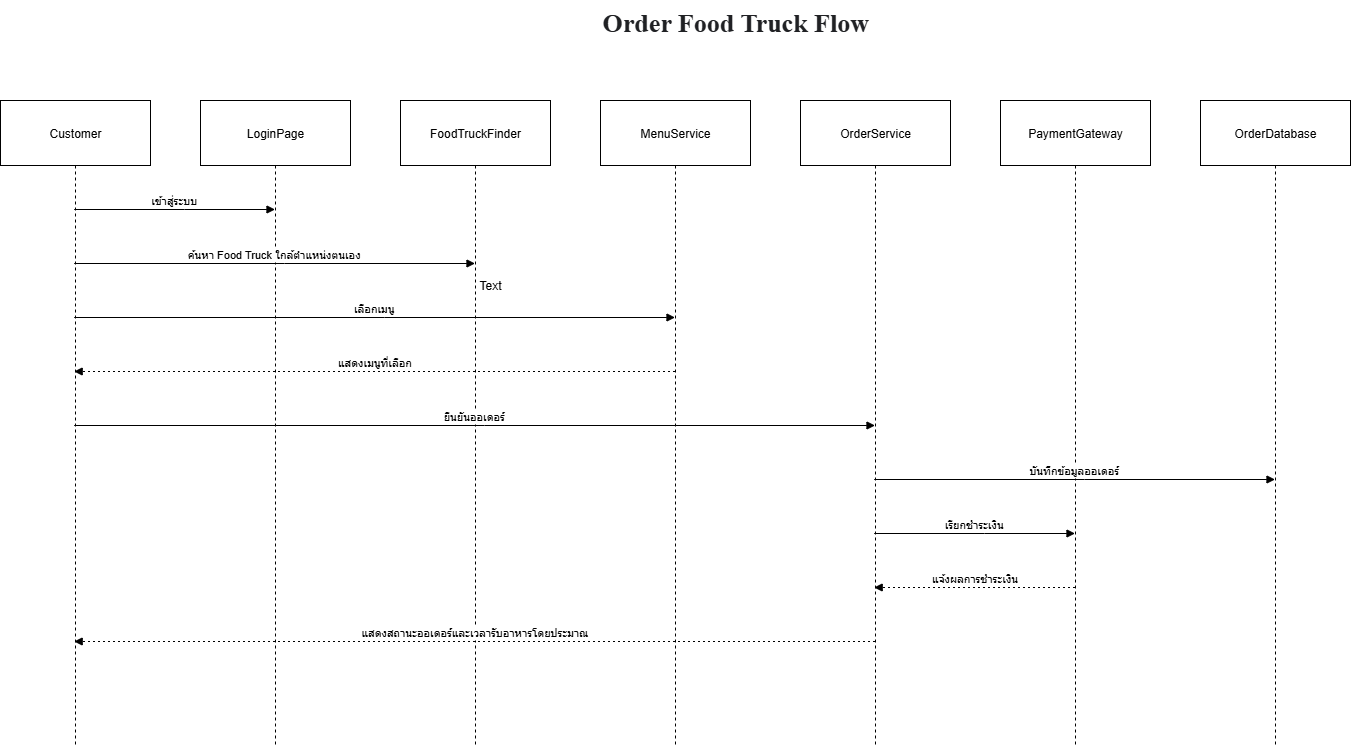

The diagram above was exported from draw.io. Its source (the exported page's mxGraphModel, read from the mxfile embedded in the PNG):
<mxGraphModel dx="1895" dy="958" grid="1" gridSize="10" guides="1" tooltips="1" connect="1" arrows="1" fold="1" page="1" pageScale="1" pageWidth="850" pageHeight="1100" math="0" shadow="0">
  <root>
    <mxCell id="0" />
    <mxCell id="1" parent="0" />
    <mxCell id="tpedArXa9fmV450RkmzZ-1" value="Customer" style="shape=umlLifeline;perimeter=lifelinePerimeter;whiteSpace=wrap;container=1;dropTarget=0;collapsible=0;recursiveResize=0;outlineConnect=0;portConstraint=eastwest;newEdgeStyle={&quot;edgeStyle&quot;:&quot;elbowEdgeStyle&quot;,&quot;elbow&quot;:&quot;vertical&quot;,&quot;curved&quot;:0,&quot;rounded&quot;:0};size=65;" vertex="1" parent="1">
      <mxGeometry x="40" y="180" width="150" height="646" as="geometry" />
    </mxCell>
    <mxCell id="tpedArXa9fmV450RkmzZ-2" value="LoginPage" style="shape=umlLifeline;perimeter=lifelinePerimeter;whiteSpace=wrap;container=1;dropTarget=0;collapsible=0;recursiveResize=0;outlineConnect=0;portConstraint=eastwest;newEdgeStyle={&quot;edgeStyle&quot;:&quot;elbowEdgeStyle&quot;,&quot;elbow&quot;:&quot;vertical&quot;,&quot;curved&quot;:0,&quot;rounded&quot;:0};size=65;" vertex="1" parent="1">
      <mxGeometry x="240" y="180" width="150" height="646" as="geometry" />
    </mxCell>
    <mxCell id="tpedArXa9fmV450RkmzZ-3" value="FoodTruckFinder" style="shape=umlLifeline;perimeter=lifelinePerimeter;whiteSpace=wrap;container=1;dropTarget=0;collapsible=0;recursiveResize=0;outlineConnect=0;portConstraint=eastwest;newEdgeStyle={&quot;edgeStyle&quot;:&quot;elbowEdgeStyle&quot;,&quot;elbow&quot;:&quot;vertical&quot;,&quot;curved&quot;:0,&quot;rounded&quot;:0};size=65;" vertex="1" parent="1">
      <mxGeometry x="440" y="180" width="150" height="646" as="geometry" />
    </mxCell>
    <mxCell id="tpedArXa9fmV450RkmzZ-4" value="MenuService" style="shape=umlLifeline;perimeter=lifelinePerimeter;whiteSpace=wrap;container=1;dropTarget=0;collapsible=0;recursiveResize=0;outlineConnect=0;portConstraint=eastwest;newEdgeStyle={&quot;edgeStyle&quot;:&quot;elbowEdgeStyle&quot;,&quot;elbow&quot;:&quot;vertical&quot;,&quot;curved&quot;:0,&quot;rounded&quot;:0};size=65;" vertex="1" parent="1">
      <mxGeometry x="640" y="180" width="150" height="646" as="geometry" />
    </mxCell>
    <mxCell id="tpedArXa9fmV450RkmzZ-5" value="OrderService" style="shape=umlLifeline;perimeter=lifelinePerimeter;whiteSpace=wrap;container=1;dropTarget=0;collapsible=0;recursiveResize=0;outlineConnect=0;portConstraint=eastwest;newEdgeStyle={&quot;edgeStyle&quot;:&quot;elbowEdgeStyle&quot;,&quot;elbow&quot;:&quot;vertical&quot;,&quot;curved&quot;:0,&quot;rounded&quot;:0};size=65;" vertex="1" parent="1">
      <mxGeometry x="840" y="180" width="150" height="646" as="geometry" />
    </mxCell>
    <mxCell id="tpedArXa9fmV450RkmzZ-6" value="PaymentGateway" style="shape=umlLifeline;perimeter=lifelinePerimeter;whiteSpace=wrap;container=1;dropTarget=0;collapsible=0;recursiveResize=0;outlineConnect=0;portConstraint=eastwest;newEdgeStyle={&quot;edgeStyle&quot;:&quot;elbowEdgeStyle&quot;,&quot;elbow&quot;:&quot;vertical&quot;,&quot;curved&quot;:0,&quot;rounded&quot;:0};size=65;" vertex="1" parent="1">
      <mxGeometry x="1040" y="180" width="150" height="646" as="geometry" />
    </mxCell>
    <mxCell id="tpedArXa9fmV450RkmzZ-7" value="OrderDatabase" style="shape=umlLifeline;perimeter=lifelinePerimeter;whiteSpace=wrap;container=1;dropTarget=0;collapsible=0;recursiveResize=0;outlineConnect=0;portConstraint=eastwest;newEdgeStyle={&quot;edgeStyle&quot;:&quot;elbowEdgeStyle&quot;,&quot;elbow&quot;:&quot;vertical&quot;,&quot;curved&quot;:0,&quot;rounded&quot;:0};size=65;" vertex="1" parent="1">
      <mxGeometry x="1240" y="180" width="150" height="646" as="geometry" />
    </mxCell>
    <mxCell id="tpedArXa9fmV450RkmzZ-8" value="เข้าสู่ระบบ" style="verticalAlign=bottom;edgeStyle=elbowEdgeStyle;elbow=vertical;curved=0;rounded=0;endArrow=block;" edge="1" parent="1" source="tpedArXa9fmV450RkmzZ-1" target="tpedArXa9fmV450RkmzZ-2">
      <mxGeometry relative="1" as="geometry">
        <Array as="points">
          <mxPoint x="224" y="289" />
        </Array>
      </mxGeometry>
    </mxCell>
    <mxCell id="tpedArXa9fmV450RkmzZ-9" value="ค้นหา Food Truck ใกล้ตำแหน่งตนเอง" style="verticalAlign=bottom;edgeStyle=elbowEdgeStyle;elbow=vertical;curved=0;rounded=0;endArrow=block;" edge="1" parent="1" source="tpedArXa9fmV450RkmzZ-1" target="tpedArXa9fmV450RkmzZ-3">
      <mxGeometry relative="1" as="geometry">
        <Array as="points">
          <mxPoint x="324" y="343" />
        </Array>
      </mxGeometry>
    </mxCell>
    <mxCell id="tpedArXa9fmV450RkmzZ-10" value="เลือกเมนู" style="verticalAlign=bottom;edgeStyle=elbowEdgeStyle;elbow=vertical;curved=0;rounded=0;endArrow=block;" edge="1" parent="1" source="tpedArXa9fmV450RkmzZ-1" target="tpedArXa9fmV450RkmzZ-4">
      <mxGeometry relative="1" as="geometry">
        <Array as="points">
          <mxPoint x="424" y="397" />
        </Array>
      </mxGeometry>
    </mxCell>
    <mxCell id="tpedArXa9fmV450RkmzZ-11" value="แสดงเมนูที่เลือก" style="verticalAlign=bottom;edgeStyle=elbowEdgeStyle;elbow=vertical;curved=0;rounded=0;dashed=1;dashPattern=2 3;endArrow=block;" edge="1" parent="1" source="tpedArXa9fmV450RkmzZ-4" target="tpedArXa9fmV450RkmzZ-1">
      <mxGeometry relative="1" as="geometry">
        <Array as="points">
          <mxPoint x="427" y="451" />
        </Array>
      </mxGeometry>
    </mxCell>
    <mxCell id="tpedArXa9fmV450RkmzZ-12" value="ยืนยันออเดอร์" style="verticalAlign=bottom;edgeStyle=elbowEdgeStyle;elbow=vertical;curved=0;rounded=0;endArrow=block;" edge="1" parent="1" source="tpedArXa9fmV450RkmzZ-1" target="tpedArXa9fmV450RkmzZ-5">
      <mxGeometry relative="1" as="geometry">
        <Array as="points">
          <mxPoint x="524" y="505" />
        </Array>
      </mxGeometry>
    </mxCell>
    <mxCell id="tpedArXa9fmV450RkmzZ-13" value="บันทึกข้อมูลออเดอร์" style="verticalAlign=bottom;edgeStyle=elbowEdgeStyle;elbow=vertical;curved=0;rounded=0;endArrow=block;" edge="1" parent="1" source="tpedArXa9fmV450RkmzZ-5" target="tpedArXa9fmV450RkmzZ-7">
      <mxGeometry relative="1" as="geometry">
        <Array as="points">
          <mxPoint x="1124" y="559" />
        </Array>
      </mxGeometry>
    </mxCell>
    <mxCell id="tpedArXa9fmV450RkmzZ-14" value="เรียกชำระเงิน" style="verticalAlign=bottom;edgeStyle=elbowEdgeStyle;elbow=vertical;curved=0;rounded=0;endArrow=block;" edge="1" parent="1" source="tpedArXa9fmV450RkmzZ-5" target="tpedArXa9fmV450RkmzZ-6">
      <mxGeometry relative="1" as="geometry">
        <Array as="points">
          <mxPoint x="1024" y="613" />
        </Array>
      </mxGeometry>
    </mxCell>
    <mxCell id="tpedArXa9fmV450RkmzZ-15" value="แจ้งผลการชำระเงิน" style="verticalAlign=bottom;edgeStyle=elbowEdgeStyle;elbow=vertical;curved=0;rounded=0;dashed=1;dashPattern=2 3;endArrow=block;" edge="1" parent="1" source="tpedArXa9fmV450RkmzZ-6" target="tpedArXa9fmV450RkmzZ-5">
      <mxGeometry relative="1" as="geometry">
        <Array as="points">
          <mxPoint x="1027" y="667" />
        </Array>
      </mxGeometry>
    </mxCell>
    <mxCell id="tpedArXa9fmV450RkmzZ-16" value="แสดงสถานะออเดอร์และเวลารับอาหารโดยประมาณ" style="verticalAlign=bottom;edgeStyle=elbowEdgeStyle;elbow=vertical;curved=0;rounded=0;dashed=1;dashPattern=2 3;endArrow=block;" edge="1" parent="1" source="tpedArXa9fmV450RkmzZ-5" target="tpedArXa9fmV450RkmzZ-1">
      <mxGeometry relative="1" as="geometry">
        <Array as="points">
          <mxPoint x="527" y="721" />
        </Array>
      </mxGeometry>
    </mxCell>
    <mxCell id="tpedArXa9fmV450RkmzZ-17" value="Text" style="text;html=1;align=center;verticalAlign=middle;whiteSpace=wrap;rounded=0;" vertex="1" parent="1">
      <mxGeometry x="500" y="350" width="60" height="30" as="geometry" />
    </mxCell>
    <mxCell id="tpedArXa9fmV450RkmzZ-18" value="&lt;span style=&quot;color: rgb(32, 33, 36); font-family: docs-Roboto; font-style: normal; font-variant-ligatures: normal; font-variant-caps: normal; letter-spacing: normal; orphans: 2; text-align: start; text-indent: 0px; text-transform: none; widows: 2; word-spacing: 0px; -webkit-text-stroke-width: 0px; white-space: normal; background-color: rgb(255, 255, 255); text-decoration-thickness: initial; text-decoration-style: initial; text-decoration-color: initial; float: none; display: inline !important;&quot;&gt;&lt;b style=&quot;&quot;&gt;&lt;font style=&quot;font-size: 26px;&quot;&gt;Order Food Truck Flow&lt;/font&gt;&lt;/b&gt;&lt;/span&gt;" style="text;whiteSpace=wrap;html=1;" vertex="1" parent="1">
      <mxGeometry x="640" y="80" width="290" height="40" as="geometry" />
    </mxCell>
  </root>
</mxGraphModel>